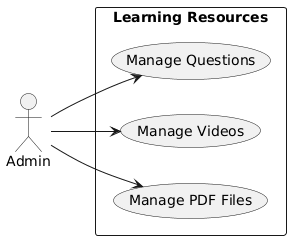

The diagram above was rendered by PlantUML. Its source (embedded in the PNG):
@startuml
left to right direction

actor Admin

rectangle "Learning Resources" {
  usecase "Manage Questions" as A10
  usecase "Manage Videos" as A11
  usecase "Manage PDF Files" as A12
}

Admin --> A10
Admin --> A11
Admin --> A12
@enduml